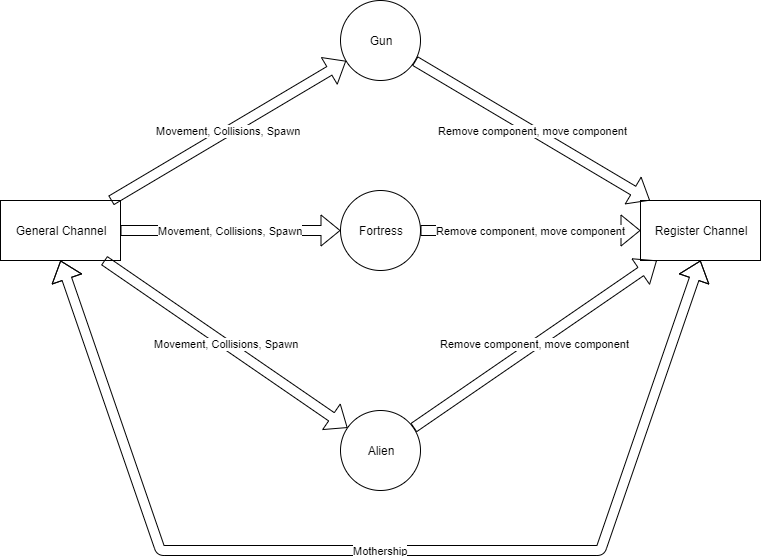

The diagram above was exported from draw.io. Its source (the exported page's mxGraphModel, read from the mxfile embedded in the PNG):
<mxGraphModel dx="1422" dy="794" grid="1" gridSize="10" guides="1" tooltips="1" connect="1" arrows="1" fold="1" page="1" pageScale="1" pageWidth="827" pageHeight="1169" math="0" shadow="0">
  <root>
    <mxCell id="0" />
    <mxCell id="1" parent="0" />
    <mxCell id="qurkCbN4kS5_1QQUbHGJ-2" value="Gun" style="ellipse;whiteSpace=wrap;html=1;aspect=fixed;" vertex="1" parent="1">
      <mxGeometry x="380" y="160" width="80" height="80" as="geometry" />
    </mxCell>
    <mxCell id="qurkCbN4kS5_1QQUbHGJ-3" value="General Channel" style="rounded=0;whiteSpace=wrap;html=1;" vertex="1" parent="1">
      <mxGeometry x="40" y="360" width="120" height="60" as="geometry" />
    </mxCell>
    <mxCell id="qurkCbN4kS5_1QQUbHGJ-7" value="Movement, Collisions, Spawn" style="shape=flexArrow;endArrow=classic;html=1;" edge="1" parent="1" source="qurkCbN4kS5_1QQUbHGJ-3" target="qurkCbN4kS5_1QQUbHGJ-2">
      <mxGeometry width="50" height="50" relative="1" as="geometry">
        <mxPoint x="350" y="690" as="sourcePoint" />
        <mxPoint x="400" y="640" as="targetPoint" />
      </mxGeometry>
    </mxCell>
    <mxCell id="qurkCbN4kS5_1QQUbHGJ-12" value="Alien" style="ellipse;whiteSpace=wrap;html=1;aspect=fixed;" vertex="1" parent="1">
      <mxGeometry x="380" y="570" width="80" height="80" as="geometry" />
    </mxCell>
    <mxCell id="qurkCbN4kS5_1QQUbHGJ-13" value="Movement, Collisions, Spawn" style="shape=flexArrow;endArrow=classic;html=1;" edge="1" target="qurkCbN4kS5_1QQUbHGJ-12" parent="1" source="qurkCbN4kS5_1QQUbHGJ-3">
      <mxGeometry width="50" height="50" relative="1" as="geometry">
        <mxPoint x="280" y="450" as="sourcePoint" />
        <mxPoint x="267" y="640" as="targetPoint" />
      </mxGeometry>
    </mxCell>
    <mxCell id="qurkCbN4kS5_1QQUbHGJ-15" value="Fortress" style="ellipse;whiteSpace=wrap;html=1;aspect=fixed;" vertex="1" parent="1">
      <mxGeometry x="380" y="350" width="80" height="80" as="geometry" />
    </mxCell>
    <mxCell id="qurkCbN4kS5_1QQUbHGJ-16" value="Movement, Collisions, Spawn" style="shape=flexArrow;endArrow=classic;html=1;" edge="1" target="qurkCbN4kS5_1QQUbHGJ-15" parent="1" source="qurkCbN4kS5_1QQUbHGJ-3">
      <mxGeometry width="50" height="50" relative="1" as="geometry">
        <mxPoint x="550" y="450" as="sourcePoint" />
        <mxPoint x="537" y="640" as="targetPoint" />
      </mxGeometry>
    </mxCell>
    <mxCell id="qurkCbN4kS5_1QQUbHGJ-17" value="Register Channel" style="rounded=0;whiteSpace=wrap;html=1;" vertex="1" parent="1">
      <mxGeometry x="680" y="360" width="120" height="60" as="geometry" />
    </mxCell>
    <mxCell id="qurkCbN4kS5_1QQUbHGJ-18" value="Remove component, move component" style="shape=flexArrow;endArrow=classic;html=1;" edge="1" parent="1" source="qurkCbN4kS5_1QQUbHGJ-12" target="qurkCbN4kS5_1QQUbHGJ-17">
      <mxGeometry width="50" height="50" relative="1" as="geometry">
        <mxPoint x="210" y="730" as="sourcePoint" />
        <mxPoint x="260" y="680" as="targetPoint" />
      </mxGeometry>
    </mxCell>
    <mxCell id="qurkCbN4kS5_1QQUbHGJ-19" value="Remove component, move component" style="shape=flexArrow;endArrow=classic;html=1;" edge="1" parent="1" source="qurkCbN4kS5_1QQUbHGJ-2" target="qurkCbN4kS5_1QQUbHGJ-17">
      <mxGeometry width="50" height="50" relative="1" as="geometry">
        <mxPoint x="323.9594546683729" y="568.8634099574447" as="sourcePoint" />
        <mxPoint x="531.6666666666667" y="440" as="targetPoint" />
      </mxGeometry>
    </mxCell>
    <mxCell id="qurkCbN4kS5_1QQUbHGJ-20" value="Remove component, move component" style="shape=flexArrow;endArrow=classic;html=1;" edge="1" parent="1" source="qurkCbN4kS5_1QQUbHGJ-15" target="qurkCbN4kS5_1QQUbHGJ-17">
      <mxGeometry width="50" height="50" relative="1" as="geometry">
        <mxPoint x="449.1972215366991" y="559.772436688424" as="sourcePoint" />
        <mxPoint x="553.8333333333333" y="440" as="targetPoint" />
      </mxGeometry>
    </mxCell>
    <mxCell id="qurkCbN4kS5_1QQUbHGJ-23" value="Mothership" style="curved=1;endArrow=classic;html=1;entryX=0.5;entryY=1;entryDx=0;entryDy=0;exitX=0.5;exitY=1;exitDx=0;exitDy=0;shape=flexArrow;startArrow=block;" edge="1" parent="1" source="qurkCbN4kS5_1QQUbHGJ-3" target="qurkCbN4kS5_1QQUbHGJ-17">
      <mxGeometry width="50" height="50" relative="1" as="geometry">
        <mxPoint x="40" y="720" as="sourcePoint" />
        <mxPoint x="90" y="670" as="targetPoint" />
        <Array as="points">
          <mxPoint x="200" y="710" />
          <mxPoint x="640" y="710" />
        </Array>
      </mxGeometry>
    </mxCell>
  </root>
</mxGraphModel>